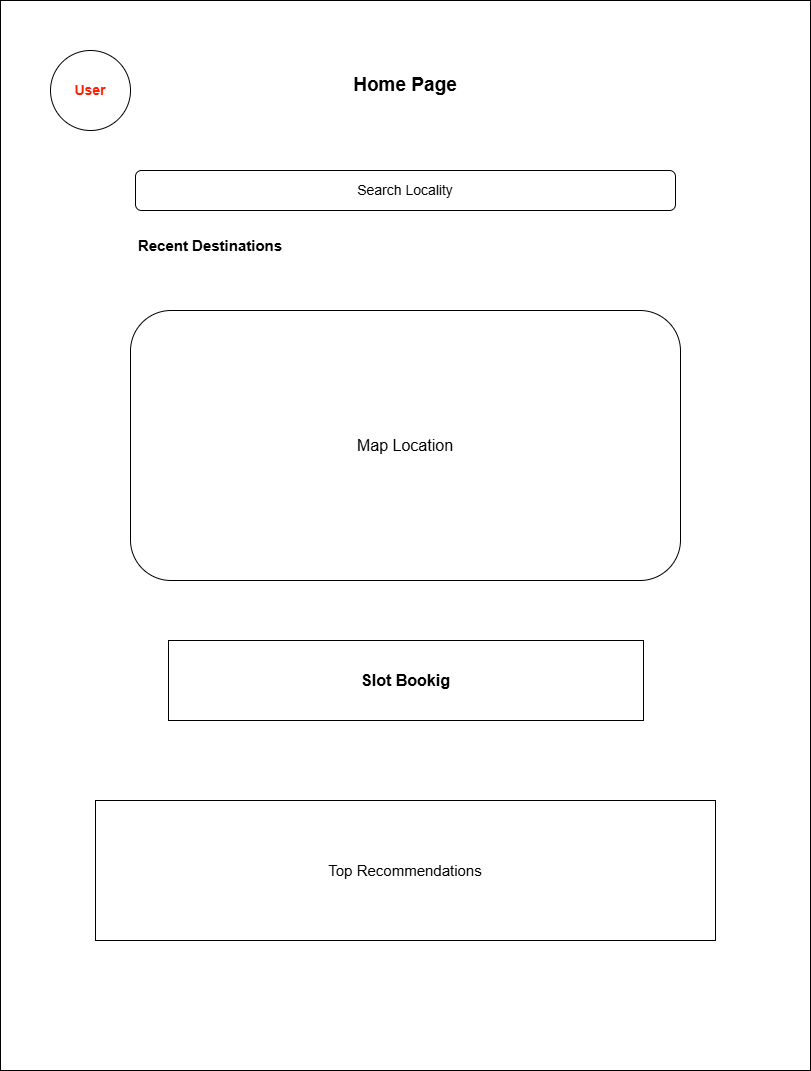

The diagram above was exported from draw.io. Its source (the exported page's mxGraphModel, read from the mxfile embedded in the PNG):
<mxGraphModel dx="1212" dy="628" grid="1" gridSize="10" guides="1" tooltips="1" connect="1" arrows="1" fold="1" page="1" pageScale="1" pageWidth="850" pageHeight="1100" math="0" shadow="0">
  <root>
    <mxCell id="0" />
    <mxCell id="1" parent="0" />
    <mxCell id="sSPIu8YniEOM9J6SEHKc-1" parent="1" style="rounded=0;whiteSpace=wrap;html=1;" value="" vertex="1">
      <mxGeometry height="1070" width="810" x="20" y="10" as="geometry" />
    </mxCell>
    <mxCell id="sSPIu8YniEOM9J6SEHKc-2" parent="1" style="text;html=1;whiteSpace=wrap;strokeColor=none;fillColor=none;align=center;verticalAlign=middle;rounded=0;fontSize=17;fontStyle=1" value="&lt;font style=&quot;font-size: 19px;&quot;&gt;Home Page&lt;/font&gt;" vertex="1">
      <mxGeometry height="30" width="140" x="355" y="80" as="geometry" />
    </mxCell>
    <mxCell id="sSPIu8YniEOM9J6SEHKc-3" parent="1" style="rounded=1;whiteSpace=wrap;html=1;" value="&lt;font style=&quot;font-size: 14px;&quot;&gt;Search Locality&lt;/font&gt;" vertex="1">
      <mxGeometry height="40" width="540" x="155" y="180" as="geometry" />
    </mxCell>
    <mxCell id="sSPIu8YniEOM9J6SEHKc-5" parent="1" style="rounded=1;whiteSpace=wrap;html=1;" value="&lt;font style=&quot;font-size: 16px;&quot;&gt;Map Location&lt;/font&gt;" vertex="1">
      <mxGeometry height="270" width="550" x="150" y="320" as="geometry" />
    </mxCell>
    <mxCell id="sSPIu8YniEOM9J6SEHKc-6" parent="1" style="text;html=1;whiteSpace=wrap;strokeColor=none;fillColor=none;align=center;verticalAlign=middle;rounded=0;" value="&lt;b&gt;&lt;font style=&quot;font-size: 15px;&quot;&gt;Recent Destinations&lt;/font&gt;&lt;/b&gt;" vertex="1">
      <mxGeometry height="30" width="200" x="130" y="240" as="geometry" />
    </mxCell>
    <mxCell id="sSPIu8YniEOM9J6SEHKc-8" parent="1" style="rounded=0;whiteSpace=wrap;html=1;" value="&lt;font style=&quot;font-size: 15px;&quot;&gt;Top Recommendations&lt;/font&gt;" vertex="1">
      <mxGeometry height="140" width="620" x="115" y="810" as="geometry" />
    </mxCell>
    <mxCell id="sSPIu8YniEOM9J6SEHKc-9" parent="1" style="ellipse;whiteSpace=wrap;html=1;aspect=fixed;" value="&lt;b&gt;&lt;font style=&quot;font-size: 14px; color: rgb(255, 30, 0);&quot;&gt;User&lt;/font&gt;&lt;/b&gt;" vertex="1">
      <mxGeometry height="80" width="80" x="70" y="60" as="geometry" />
    </mxCell>
    <mxCell id="sSPIu8YniEOM9J6SEHKc-10" parent="1" style="rounded=0;whiteSpace=wrap;html=1;" value="&lt;font style=&quot;font-size: 16px;&quot;&gt;&lt;b&gt;Slot Bookig&lt;/b&gt;&lt;/font&gt;" vertex="1">
      <mxGeometry height="80" width="475" x="188" y="650" as="geometry" />
    </mxCell>
  </root>
</mxGraphModel>